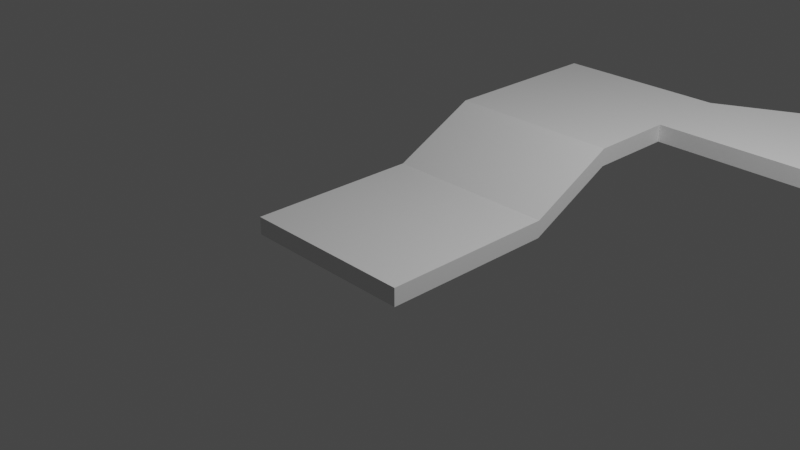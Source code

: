 # Source: ramps.blend  (saved by Blender 2.93.21; exported with 4.5.12 LTS)
import bpy
from mathutils import Matrix  # noqa: F401  (used for matrix-valued properties, if any)

bpy.ops.wm.read_factory_settings(use_empty=True)
scene = bpy.context.scene
scene.name = 'Scene'

# ---- collections
col_collection = bpy.data.collections.new('Collection'); scene.collection.children.link(col_collection)

# ---- materials (node trees are filled in below, after node groups)
mat_material = bpy.data.materials.new('Material')
mat_material.alpha_threshold = 0.0
mat_material.use_transparent_shadow = False
mat_material.line_color = (0.0, 0.0, 0.0, 1.0)

# ---- material node trees
mat_material.use_nodes = True; mat_material.node_tree.nodes.clear()
_N = mat_material.node_tree.nodes; _L = mat_material.node_tree.links
n0 = _N.new('ShaderNodeOutputMaterial'); n0.name = 'Material Output'; n0.location = (300, 300)
n1 = _N.new('ShaderNodeBsdfPrincipled'); n1.name = 'Principled BSDF'; n1.location = (10, 300)
n1.distribution = 'GGX'
n1.subsurface_method = 'BURLEY'
n1.inputs[2].default_value = 0.4
n1.inputs[3].default_value = 1.45
n1.inputs[27].default_value = (0.0, 0.0, 0.0, 1.0)
n1.inputs[28].default_value = 1.0
_L.new(n1.outputs[0], n0.inputs[0])
n0.is_active_output = True

# ---- world
world_world = bpy.data.worlds.new('World'); scene.world = world_world
world_world.use_nodes = True; world_world.node_tree.nodes.clear()
_N = world_world.node_tree.nodes; _L = world_world.node_tree.links
n0 = _N.new('ShaderNodeOutputWorld'); n0.name = 'World Output'; n0.location = (300, 300)
n1 = _N.new('ShaderNodeBackground'); n1.name = 'Background'; n1.location = (10, 300)
n1.inputs[0].default_value = (0.05088, 0.05088, 0.05088, 1.0)
_L.new(n1.outputs[0], n0.inputs[0])
n0.is_active_output = True
world_world.color = (0.05088, 0.05088, 0.05088)
world_world.use_sun_shadow = False
world_world.sun_shadow_jitter_overblur = 0.0

# ---- cameras
cam_camera = bpy.data.cameras.new('Camera')
cam_camera.clip_end = 100.0
cam_camera.ortho_scale = 7.314

# ---- lights
light_light = bpy.data.lights.new('Light', 'POINT')
light_light.transmission_factor = 0.0
light_light.energy = 1000.0
light_light.shadow_soft_size = 0.1
light_light.shadow_maximum_resolution = 0.006
light_light.use_absolute_resolution = True

# ---- meshes
me_cube = bpy.data.meshes.new('Cube')
me_cube.from_pydata([(1.0, 1.0, 2.235e-08), (1.0, 1.0, -0.2), (1.0, -1.0, 2.235e-08), (1.0, -1.0, -0.2), (-1.0, 1.0, 2.235e-08), (-1.0, 1.0, -0.2), (-1.0, -1.0, 2.235e-08), (-1.0, -1.0, -0.2), (1.0, 2.0, 0.3), (-1.0, 2.0, 0.3), (1.0, 2.0, 0.5), (-1.0, 2.0, 0.5), (1.0, 4.0, 0.3), (-1.0, 4.0, 0.3), (1.0, 4.0, 0.5), (-1.0, 4.0, 0.5), (1.0, 3.0, 0.3), (1.0, 3.0, 0.5), (-1.0, 3.0, 0.5), (-1.0, 3.0, 0.3), (3.0, 5.0, 0.5), (3.0, 5.0, 0.3), (3.0, 3.0, 0.3), (3.0, 3.0, 0.5), (5.0, 5.0, -0.8), (5.0, 5.0, -1.0), (5.0, 3.0, -1.0), (5.0, 3.0, -0.8), (8.0, 5.0, -0.8), (8.0, 5.0, -1.0), (8.0, 3.0, -1.0), (8.0, 3.0, -0.8), (6.0, 3.0, -0.8), (6.0, 5.0, -0.8), (6.0, 5.0, -1.0), (6.0, 3.0, -1.0), (7.5, 9.0, -5.96e-08), (7.5, 9.0, -0.2), (6.5, 9.0, -5.96e-08), (6.5, 9.0, -0.2), (7.5, 11.0, -5.96e-08), (7.5, 11.0, -0.2), (6.5, 10.0, -5.96e-08), (6.5, 10.0, -0.2), (4.0, 11.0, -5.96e-08), (4.0, 11.0, -0.2), (4.0, 10.0, -5.96e-08), (4.0, 10.0, -0.2)], [], [(0, 4, 6, 2), (3, 2, 6, 7), (7, 6, 4, 5), (5, 1, 3, 7), (1, 0, 2, 3), (5, 4, 11, 9), (16, 12, 21, 22), (1, 5, 9, 8), (4, 0, 10, 11), (0, 1, 8, 10), (13, 15, 14, 12), (19, 18, 15, 13), (16, 19, 13, 12), (18, 17, 14, 15), (11, 10, 17, 18), (8, 9, 19, 16), (9, 11, 18, 19), (10, 8, 16, 17), (20, 23, 27, 24), (17, 16, 22, 23), (14, 17, 23, 20), (12, 14, 20, 21), (33, 32, 31, 28), (21, 20, 24, 25), (23, 22, 26, 27), (22, 21, 25, 26), (31, 30, 29, 28), (34, 33, 38, 39), (32, 35, 30, 31), (35, 34, 29, 30), (26, 25, 34, 35), (27, 26, 35, 32), (25, 24, 33, 34), (24, 27, 32, 33), (36, 37, 41, 40), (29, 34, 39, 37), (28, 29, 37, 36), (33, 28, 36, 38), (40, 41, 45, 44), (39, 38, 42, 43), (38, 36, 40, 42), (37, 39, 43, 41), (47, 46, 44, 45), (43, 42, 46, 47), (42, 40, 44, 46), (41, 43, 47, 45)])
_uv = me_cube.uv_layers.new(name='UVMap')
_uv.uv.foreach_set('vector', [0.625, 0.5, 0.875, 0.5, 0.875, 0.75, 0.625, 0.75, 0.375, 0.75, 0.625, 0.75, 0.625, 1.0, 0.375, 1.0, 0.375, 0.0, 0.625, 0.0, 0.625, 0.25, 0.375, 0.25, 0.125, 0.5, 0.375, 0.5, 0.375, 0.75, 0.125, 0.75, 0.375, 0.5, 0.625, 0.5, 0.625, 0.75, 0.375, 0.75, 0.375, 0.25, 0.625, 0.25, 0.625, 0.25, 0.375, 0.25, 0.375, 0.5, 0.375, 0.5, 0.375, 0.5, 0.375, 0.5, 0.375, 0.5, 0.125, 0.5, 0.125, 0.5, 0.375, 0.5, 0.875, 0.5, 0.625, 0.5, 0.625, 0.5, 0.875, 0.5, 0.625, 0.5, 0.375, 0.5, 0.375, 0.5, 0.625, 0.5, 0.375, 0.25, 0.625, 0.25, 0.625, 0.5, 0.375, 0.5, 0.375, 0.25, 0.625, 0.25, 0.625, 0.25, 0.375, 0.25, 0.375, 0.5, 0.125, 0.5, 0.125, 0.5, 0.375, 0.5, 0.875, 0.5, 0.625, 0.5, 0.625, 0.5, 0.875, 0.5, 0.875, 0.5, 0.625, 0.5, 0.625, 0.5, 0.875, 0.5, 0.375, 0.5, 0.125, 0.5, 0.125, 0.5, 0.375, 0.5, 0.375, 0.25, 0.625, 0.25, 0.625, 0.25, 0.375, 0.25, 0.625, 0.5, 0.375, 0.5, 0.375, 0.5, 0.625, 0.5, 0.625, 0.5, 0.625, 0.5, 0.625, 0.5, 0.625, 0.5, 0.625, 0.5, 0.375, 0.5, 0.375, 0.5, 0.625, 0.5, 0.625, 0.5, 0.625, 0.5, 0.625, 0.5, 0.625, 0.5, 0.375, 0.5, 0.625, 0.5, 0.625, 0.5, 0.375, 0.5, 0.625, 0.5, 0.625, 0.5, 0.625, 0.5, 0.625, 0.5, 0.375, 0.5, 0.625, 0.5, 0.625, 0.5, 0.375, 0.5, 0.625, 0.5, 0.375, 0.5, 0.375, 0.5, 0.625, 0.5, 0.375, 0.5, 0.375, 0.5, 0.375, 0.5, 0.375, 0.5, 0.625, 0.5, 0.375, 0.5, 0.375, 0.5, 0.625, 0.5, 0.375, 0.5, 0.625, 0.5, 0.625, 0.5, 0.375, 0.5, 0.625, 0.5, 0.375, 0.5, 0.375, 0.5, 0.625, 0.5, 0.375, 0.5, 0.375, 0.5, 0.375, 0.5, 0.375, 0.5, 0.375, 0.5, 0.375, 0.5, 0.375, 0.5, 0.375, 0.5, 0.625, 0.5, 0.375, 0.5, 0.375, 0.5, 0.625, 0.5, 0.375, 0.5, 0.625, 0.5, 0.625, 0.5, 0.375, 0.5, 0.625, 0.5, 0.625, 0.5, 0.625, 0.5, 0.625, 0.5, 0.625, 0.5, 0.375, 0.5, 0.375, 0.5, 0.625, 0.5, 0.375, 0.5, 0.375, 0.5, 0.375, 0.5, 0.375, 0.5, 0.625, 0.5, 0.375, 0.5, 0.375, 0.5, 0.625, 0.5, 0.625, 0.5, 0.625, 0.5, 0.625, 0.5, 0.625, 0.5, 0.625, 0.5, 0.375, 0.5, 0.375, 0.5, 0.625, 0.5, 0.375, 0.5, 0.625, 0.5, 0.625, 0.5, 0.375, 0.5, 0.625, 0.5, 0.625, 0.5, 0.625, 0.5, 0.625, 0.5, 0.375, 0.5, 0.375, 0.5, 0.375, 0.5, 0.375, 0.5, 0.375, 0.5, 0.625, 0.5, 0.625, 0.5, 0.375, 0.5, 0.375, 0.5, 0.625, 0.5, 0.625, 0.5, 0.375, 0.5, 0.625, 0.5, 0.625, 0.5, 0.625, 0.5, 0.625, 0.5, 0.375, 0.5, 0.375, 0.5, 0.375, 0.5, 0.375, 0.5])
me_cube.materials.append(mat_material)
me_cube.use_remesh_preserve_volume = False
me_cube.use_remesh_preserve_attributes = False
me_cube.use_mirror_vertex_groups = False
me_cube.update()

# ---- objects
ob_cube = bpy.data.objects.new('Cube', me_cube)
ob_light = bpy.data.objects.new('Light', light_light)
ob_camera = bpy.data.objects.new('Camera', cam_camera)

# ---- transforms, parenting, visibility, modifiers, constraints
ob_cube.location = (0.0, 0.0, 0.0)
ob_cube.lock_rotations_4d = False
ob_cube.empty_display_type = 'ARROWS'
ob_cube.lineart.crease_threshold = 0.0
ob_light.location = (4.076, 1.005, 5.904)
ob_light.rotation_euler = (0.6503, 0.05522, 1.866)
ob_light.lock_rotations_4d = False
ob_light.empty_display_type = 'ARROWS'
ob_light.color = (0.0, 0.0, 0.0, 0.0)
ob_light.lineart.crease_threshold = 0.0
ob_camera.location = (7.359, -6.926, 4.958)
ob_camera.rotation_euler = (1.109, 0.0, 0.8149)
ob_camera.lock_rotations_4d = False
ob_camera.empty_display_type = 'ARROWS'
ob_camera.color = (0.0, 0.0, 0.0, 0.0)
ob_camera.display_type = 'WIRE'
ob_camera.lineart.crease_threshold = 0.0

# ---- collection membership
col_collection.objects.link(ob_cube)
col_collection.objects.link(ob_light)
col_collection.objects.link(ob_camera)

# ---- scene / render settings (as saved in the file)
scene.camera = ob_camera
scene.frame_start = 1; scene.frame_end = 250; scene.frame_set(1)
scene.render.engine = 'BLENDER_EEVEE_NEXT'
scene.cycles.use_denoising = False
scene.cycles.samples = 128
scene.cycles.sampling_pattern = 'TABULATED_SOBOL'
scene.cycles.use_adaptive_sampling = False
scene.cycles.use_light_tree = False
scene.view_settings.view_transform = 'Filmic'
bpy.context.view_layer.update()
